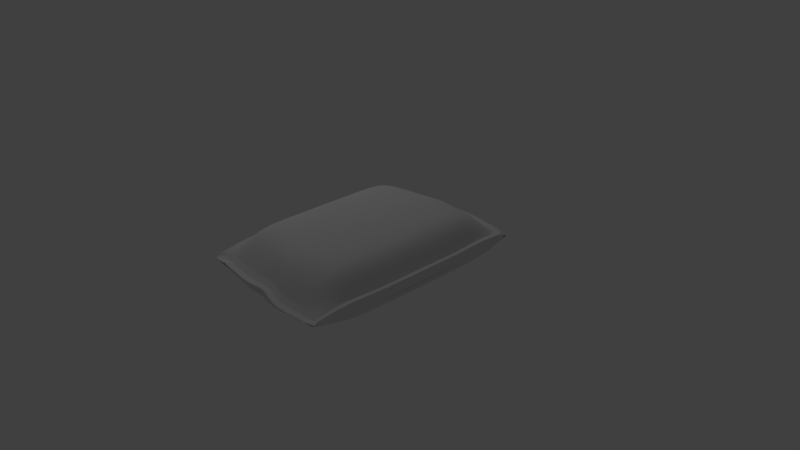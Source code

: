 # Source: Pillowedit.blend  (saved by Blender 2.79.0; exported with 4.5.12 LTS)
import bpy
from mathutils import Matrix  # noqa: F401  (used for matrix-valued properties, if any)

bpy.ops.wm.read_factory_settings(use_empty=True)
scene = bpy.context.scene
scene.name = 'Scene'

# ---- collections
col_collection_1 = bpy.data.collections.new('Collection 1'); scene.collection.children.link(col_collection_1)

# ---- materials (node trees are filled in below, after node groups)
mat_splatter = bpy.data.materials.new('splatter')
mat_splatter.alpha_threshold = 0.0
mat_splatter.use_transparent_shadow = False
mat_splatter.roughness = 0.5

# ---- material node trees

# ---- world
world_world = bpy.data.worlds.new('World'); scene.world = world_world
world_world.color = (0.05088, 0.05088, 0.05088)
world_world.use_sun_shadow = False
world_world.sun_shadow_jitter_overblur = 0.0
world_world.cycles.sampling_method = 'MANUAL'

# ---- cameras
cam_camera = bpy.data.cameras.new('Camera')
cam_camera.clip_end = 100.0
cam_camera.lens = 35.0
cam_camera.sensor_width = 32.0
cam_camera.sensor_height = 18.0
cam_camera.ortho_scale = 7.314
cam_camera.dof.focus_distance = 0.0
cam_camera.dof.aperture_fstop = 128.0

# ---- lights
light_lamp = bpy.data.lights.new('Lamp', 'POINT')
light_lamp.transmission_factor = 0.0
light_lamp.cutoff_distance = 30.0
light_lamp.energy = 100.0
light_lamp.shadow_buffer_clip_start = 1.001
light_lamp.shadow_soft_size = 0.1
light_lamp.shadow_maximum_resolution = 0.006
light_lamp.use_absolute_resolution = True

# ---- meshes
me_plane = bpy.data.meshes.new('Plane')
me_plane.from_pydata([(-1.005, -0.9641, 0.04081), (0.9516, -1.028, 0.03366), (-1.005, 0.9641, 0.04081), (0.9569, 1.028, 0.03264), (-1.006, 0.734, 0.103), (-1.007, 0.5229, 0.1143), (-1.007, 0.3486, 0.1171), (-1.007, 0.1743, 0.118), (-1.007, 1.598e-09, 0.1183), (-1.007, -0.1743, 0.118), (-1.007, -0.3486, 0.1171), (-1.007, -0.5229, 0.1142), (-1.006, -0.734, 0.103), (-0.7985, -0.9704, 0.06539), (-0.5724, -0.9908, 0.06863), (-0.3416, -1.014, 0.06948), (-0.1317, -1.02, 0.08521), (0.04131, -1.004, 0.09832), (0.1924, -1.044, 0.08084), (0.3698, -1.064, 0.0627), (0.565, -1.056, 0.05384), (0.7591, -1.034, 0.0531), (0.9747, -0.786, 0.09723), (1.004, -0.559, 0.1017), (1.016, -0.3663, 0.1011), (1.016, -0.1831, 0.1023), (1.016, -1.258e-09, 0.1027), (1.016, 0.1831, 0.1023), (1.016, 0.3663, 0.1011), (1.005, 0.5581, 0.1015), (0.9783, 0.7844, 0.09644), (0.7631, 1.034, 0.05235), (0.5669, 1.056, 0.05305), (0.3696, 1.064, 0.06204), (0.1903, 1.044, 0.08009), (0.0376, 1.004, 0.09758), (-0.1367, 1.02, 0.0843), (-0.3465, 1.013, 0.06925), (-0.5756, 0.9906, 0.06816), (-0.7996, 0.9703, 0.06527), (-0.8128, -0.7605, 0.3317), (-0.8214, -0.5557, 0.3529), (-0.8214, -0.3706, 0.3545), (-0.8213, -0.1854, 0.3548), (-0.8213, 1.315e-09, 0.3549), (-0.8213, 0.1854, 0.3548), (-0.8214, 0.3706, 0.3545), (-0.8214, 0.5557, 0.353), (-0.8131, 0.7604, 0.3317), (-0.5912, -0.7911, 0.3421), (-0.6103, -0.5891, 0.3876), (-0.6144, -0.392, 0.3888), (-0.614, -0.1962, 0.389), (-0.6139, 9.65e-10, 0.389), (-0.614, 0.1962, 0.389), (-0.6144, 0.392, 0.3888), (-0.6108, 0.589, 0.3877), (-0.5932, 0.7906, 0.3426), (-0.3595, -0.8197, 0.3432), (-0.3781, -0.6199, 0.3924), (-0.3925, -0.4088, 0.3971), (-0.3925, -0.2044, 0.3973), (-0.3921, 5.597e-10, 0.3974), (-0.3925, 0.2044, 0.3973), (-0.3926, 0.4088, 0.3971), (-0.3796, 0.619, 0.3927), (-0.363, 0.8187, 0.3442), (-0.1385, -0.8392, 0.3465), (-0.1571, -0.6353, 0.3935), (-0.1735, -0.4169, 0.4003), (-0.1759, -0.2071, 0.4011), (-0.1756, 2.458e-10, 0.4012), (-0.1759, 0.2071, 0.4011), (-0.1737, 0.4166, 0.4004), (-0.159, 0.6339, 0.3941), (-0.1423, 0.8377, 0.3475), (0.01254, -0.8689, 0.3458), (-0.007522, -0.6718, 0.3972), (-0.02397, -0.4403, 0.4052), (-0.02715, -0.2178, 0.4068), (-0.02713, 3.786e-10, 0.4068), (-0.02715, 0.2178, 0.4068), (-0.02426, 0.4398, 0.4053), (-0.009294, 0.6701, 0.398), (0.009403, 0.8674, 0.3473), (0.1594, -0.8844, 0.3459), (0.1534, -0.6815, 0.3983), (0.1442, -0.4471, 0.4062), (0.1427, -0.2213, 0.4078), (0.1428, 4.277e-10, 0.4078), (0.1427, 0.2213, 0.4078), (0.1441, 0.4467, 0.4064), (0.1524, 0.6799, 0.3992), (0.1575, 0.8832, 0.3473), (0.36, -0.8857, 0.3373), (0.3637, -0.6637, 0.395), (0.3632, -0.4351, 0.401), (0.3633, -0.2168, 0.4014), (0.3634, 1.641e-10, 0.4014), (0.3633, 0.2168, 0.4014), (0.3632, 0.4349, 0.4011), (0.3636, 0.6625, 0.3956), (0.3598, 0.8846, 0.3387), (0.5772, -0.8578, 0.3272), (0.5976, -0.6296, 0.3841), (0.6038, -0.4122, 0.3891), (0.6042, -0.2056, 0.3893), (0.6042, -3.454e-10, 0.3893), (0.6042, 0.2056, 0.3893), (0.6039, 0.4121, 0.3892), (0.5982, 0.6285, 0.3846), (0.5786, 0.8565, 0.3286), (0.7826, -0.8214, 0.3175), (0.8107, -0.5931, 0.3467), (0.8221, -0.3878, 0.3507), (0.8225, -0.1936, 0.3513), (0.8225, -8.444e-10, 0.3515), (0.8225, 0.1936, 0.3513), (0.8221, 0.3877, 0.3507), (0.8118, 0.592, 0.347), (0.7854, 0.8199, 0.3185), (-0.7985, -0.9704, 0.06539), (-0.5724, -0.9908, 0.06863), (-1.005, -0.9641, 0.04081), (0.9516, -1.028, 0.03366), (-0.7985, -0.9704, 0.06539), (-0.5724, -0.9908, 0.06863), (-0.3416, -1.014, 0.06948), (-0.1317, -1.02, 0.08521), (0.04131, -1.004, 0.09832), (0.1924, -1.044, 0.08084), (0.3698, -1.064, 0.0627), (0.565, -1.056, 0.05384), (0.7591, -1.034, 0.0531), (-0.7985, -0.9704, 0.06539), (-0.5724, -0.9908, 0.06863), (-0.9976, -1.015, -0.003162), (0.9586, -1.078, -0.01031), (-0.7915, -1.021, 0.02142), (-0.5654, -1.041, 0.02465), (-0.3346, -1.064, 0.02551), (-0.1247, -1.071, 0.04123), (0.04833, -1.055, 0.05435), (0.1994, -1.094, 0.03687), (0.3768, -1.114, 0.01873), (0.572, -1.107, 0.009869), (0.7661, -1.084, 0.00913), (-0.7915, -1.021, 0.02142), (-0.5654, -1.041, 0.02465), (-1.005, -0.9641, 0.04081), (0.9516, -1.028, 0.03366), (-1.005, 0.9641, 0.04081), (0.9569, 1.028, 0.03264), (-1.006, 0.734, 0.103), (-1.007, 0.5229, 0.1143), (-1.007, 0.3486, 0.1171), (-1.007, 0.1743, 0.118), (-1.007, 1.598e-09, 0.1183), (-1.007, -0.1743, 0.118), (-1.007, -0.3486, 0.1171), (-1.007, -0.5229, 0.1142), (-1.006, -0.734, 0.103), (0.9747, -0.786, 0.09723), (1.004, -0.559, 0.1017), (1.016, -0.3663, 0.1011), (1.016, -0.1831, 0.1023), (1.016, -1.258e-09, 0.1027), (1.016, 0.1831, 0.1023), (1.016, 0.3663, 0.1011), (1.005, 0.5581, 0.1015), (0.9783, 0.7844, 0.09644), (0.7631, 1.034, 0.05235), (0.5669, 1.056, 0.05305), (0.3696, 1.064, 0.06204), (0.1903, 1.044, 0.08009), (0.0376, 1.004, 0.09758), (-0.1367, 1.02, 0.0843), (-0.3465, 1.013, 0.06925), (-0.5756, 0.9906, 0.06816), (-0.7996, 0.9703, 0.06527), (-1.005, -0.9641, 0.04081), (0.9516, -1.028, 0.03366), (-0.9976, -1.015, -0.003162), (0.9586, -1.078, -0.01031), (-0.7915, -1.021, 0.02142), (-0.5654, -1.041, 0.02465), (-0.3346, -1.064, 0.02551), (-0.1247, -1.071, 0.04123), (0.04833, -1.055, 0.05435), (0.1994, -1.094, 0.03687), (0.3768, -1.114, 0.01873), (0.572, -1.107, 0.009869), (0.7661, -1.084, 0.00913), (-0.7915, -1.021, 0.02142), (-0.5654, -1.041, 0.02465), (-1.062, -1.012, 0.0393), (1.009, -1.08, 0.03173), (-1.062, 1.029, 0.0393), (1.015, 1.097, 0.03064), (-1.064, 0.7857, 0.1052), (-1.064, 0.5622, 0.1172), (-1.064, 0.3776, 0.1201), (-1.064, 0.193, 0.1211), (-1.064, 0.008463, 0.1214), (-1.064, -0.1761, 0.1211), (-1.064, -0.3607, 0.1201), (-1.064, -0.5452, 0.117), (-1.064, -0.7688, 0.1051), (1.034, -0.8238, 0.09905), (1.065, -0.5835, 0.1038), (1.078, -0.3794, 0.1032), (1.078, -0.1855, 0.1044), (1.078, 0.008463, 0.1048), (1.078, 0.2024, 0.1044), (1.078, 0.3964, 0.1032), (1.066, 0.5995, 0.1036), (1.038, 0.8391, 0.0982), (0.8099, 1.103, 0.05151), (0.6021, 1.127, 0.05226), (0.3932, 1.135, 0.06178), (0.2032, 1.114, 0.08089), (0.04155, 1.072, 0.09941), (-0.1431, 1.089, 0.08535), (-0.3652, 1.082, 0.06941), (-0.6078, 1.057, 0.06826), (-0.845, 1.036, 0.0652), (-1.062, -1.012, 0.0393), (1.009, -1.08, 0.03173), (-1.055, -1.066, -0.007268), (1.017, -1.133, -0.01484), (-0.8364, -1.073, 0.01876), (-0.597, -1.094, 0.02219), (-0.3526, -1.118, 0.02309), (-0.1303, -1.125, 0.03975), (0.05291, -1.108, 0.05363), (0.2129, -1.15, 0.03512), (0.4008, -1.171, 0.01591), (0.6075, -1.163, 0.006531), (0.813, -1.14, 0.005749), (-0.8364, -1.073, 0.01876), (-0.597, -1.094, 0.02219), (-1.062, -1.012, 0.0393), (1.009, -1.08, 0.03173), (-1.062, 1.029, 0.0393), (1.015, 1.097, 0.03064), (-1.064, 0.7857, 0.1052), (-1.064, 0.5622, 0.1172), (-1.064, 0.3776, 0.1201), (-1.064, 0.193, 0.1211), (-1.064, 0.008463, 0.1214), (-1.064, -0.1761, 0.1211), (-1.064, -0.3607, 0.1201), (-1.064, -0.5452, 0.117), (-1.064, -0.7688, 0.1051), (1.034, -0.8238, 0.09905), (1.065, -0.5835, 0.1038), (1.078, -0.3794, 0.1032), (1.078, -0.1855, 0.1044), (1.078, 0.008463, 0.1048), (1.078, 0.2024, 0.1044), (1.078, 0.3964, 0.1032), (1.066, 0.5995, 0.1036), (1.038, 0.8391, 0.0982), (0.8099, 1.103, 0.05151), (0.6021, 1.127, 0.05226), (0.3932, 1.135, 0.06178), (0.2032, 1.114, 0.08089), (0.04155, 1.072, 0.09941), (-0.1431, 1.089, 0.08535), (-0.3652, 1.082, 0.06941), (-0.6078, 1.057, 0.06826), (-0.845, 1.036, 0.0652), (-1.062, -1.012, 0.0393), (1.009, -1.08, 0.03173), (-1.055, -1.066, -0.007268), (1.017, -1.133, -0.01484), (-0.8364, -1.073, 0.01876), (-0.597, -1.094, 0.02219), (-0.3526, -1.118, 0.02309), (-0.1303, -1.125, 0.03975), (0.05291, -1.108, 0.05363), (0.2129, -1.15, 0.03512), (0.4008, -1.171, 0.01591), (0.6075, -1.163, 0.006531), (0.813, -1.14, 0.005749), (-0.8364, -1.073, 0.01876), (-0.597, -1.094, 0.02219), (-1.062, -1.012, 0.0393), (1.009, -1.08, 0.03173), (-1.062, 1.029, 0.0393), (1.015, 1.097, 0.03064), (-1.064, 0.7857, 0.1052), (-1.064, 0.5622, 0.1172), (-1.064, 0.3776, 0.1201), (-1.064, 0.193, 0.1211), (-1.064, 0.008463, 0.1214), (-1.064, -0.1761, 0.1211), (-1.064, -0.3607, 0.1201), (-1.064, -0.5452, 0.117), (-1.064, -0.7688, 0.1051), (1.034, -0.8238, 0.09905), (1.065, -0.5835, 0.1038), (1.078, -0.3794, 0.1032), (1.078, -0.1855, 0.1044), (1.078, 0.008463, 0.1048), (1.078, 0.2024, 0.1044), (1.078, 0.3964, 0.1032), (1.066, 0.5995, 0.1036), (1.038, 0.8391, 0.0982), (0.8099, 1.103, 0.05151), (0.6021, 1.127, 0.05226), (0.3932, 1.135, 0.06178), (0.2032, 1.114, 0.08089), (0.04155, 1.072, 0.09941), (-0.1431, 1.089, 0.08535), (-0.3652, 1.082, 0.06941), (-0.6078, 1.057, 0.06826), (-0.845, 1.036, 0.0652), (-1.062, -1.012, 0.0393), (1.009, -1.08, 0.03173), (-1.055, -1.066, -0.007268), (1.017, -1.133, -0.01484), (-0.8364, -1.073, 0.01876), (-0.597, -1.094, 0.02219), (-0.3526, -1.118, 0.02309), (-0.1303, -1.125, 0.03975), (0.05291, -1.108, 0.05363), (0.2129, -1.15, 0.03512), (0.4008, -1.171, 0.01591), (0.6075, -1.163, 0.006531), (0.813, -1.14, 0.005749), (-0.8364, -1.073, 0.01876), (-0.597, -1.094, 0.02219), (-1.062, -1.012, 0.0393), (1.009, -1.08, 0.03173), (-1.062, 1.029, 0.0393), (1.015, 1.097, 0.03064), (-1.064, 0.7857, 0.1052), (-1.064, 0.5622, 0.1172), (-1.064, 0.3776, 0.1201), (-1.064, 0.193, 0.1211), (-1.064, 0.008463, 0.1214), (-1.064, -0.1761, 0.1211), (-1.064, -0.3607, 0.1201), (-1.064, -0.5452, 0.117), (-1.064, -0.7688, 0.1051), (1.034, -0.8238, 0.09905), (1.065, -0.5835, 0.1038), (1.078, -0.3794, 0.1032), (1.078, -0.1855, 0.1044), (1.078, 0.008463, 0.1048), (1.078, 0.2024, 0.1044), (1.078, 0.3964, 0.1032), (1.066, 0.5995, 0.1036), (1.038, 0.8391, 0.0982), (0.8099, 1.103, 0.05151), (0.6021, 1.127, 0.05226), (0.3932, 1.135, 0.06178), (0.2032, 1.114, 0.08089), (0.04155, 1.072, 0.09941), (-0.1431, 1.089, 0.08535), (-0.3652, 1.082, 0.06941), (-0.6078, 1.057, 0.06826), (-0.845, 1.036, 0.0652), (-1.062, -1.012, 0.0393), (1.009, -1.08, 0.03173), (-1.055, -1.066, -0.007268), (1.017, -1.133, -0.01484), (-0.8364, -1.073, 0.01876), (-0.597, -1.094, 0.02219), (-0.3526, -1.118, 0.02309), (-0.1303, -1.125, 0.03975), (0.05291, -1.108, 0.05363), (0.2129, -1.15, 0.03512), (0.4008, -1.171, 0.01591), (0.6075, -1.163, 0.006531), (0.813, -1.14, 0.005749), (-0.8364, -1.073, 0.01876), (-0.597, -1.094, 0.02219), (1.115, -0.6325, -0.001334), (1.116, 0.5504, -0.001563), (0.02962, -1.115, 0.000745), (-1.137, -0.2176, 0.001169), (-0.844, -1.075, 0.001498), (0.049, -1.12, -0.001498), (1.015, -1.117, -0.0005274), (-1.087, 1.015, -0.002224), (1.127, 0.1542, 0.00118), (-0.3423, 1.1, -0.002992), (-1.056, -1.059, -0.001097), (-1.048, 1.041, -0.003876), (-1.127, 0.7494, 0.0003943), (-0.3634, -1.121, -0.001377), (0.8757, -1.138, -0.0005802), (1.032, 1.08, -0.005028), (-1.136, 0.3364, 0.001109), (-0.148, -1.131, -0.0003278), (0.8256, 1.116, 0.001916), (1.126, -0.427, 0.001258), (0.8103, -1.141, -0.000559), (0.2293, 1.135, -0.001368), (1.025, -1.095, -0.0001913), (1.015, -1.117, -0.0005274), (0.4131, 1.151, -0.001161), (-1.135, -0.5856, 0.0003288), (-0.6068, -1.097, -4.321e-05), (0.8757, -1.138, -0.0005802), (1.126, 0.3487, 0.0009629), (-1.136, 0.1517, 0.001779), (-0.5858, 1.076, -0.00153), (1.025, -1.095, -0.000191), (-0.007472, -1.119, -0.002066), (1.015, -1.117, -0.0005274), (-0.8239, 1.053, -0.001401), (0.1976, -1.155, 0.0004934), (-1.136, 0.5213, -0.0007889), (-1.137, -0.03338, 0.0005189), (0.3936, -1.173, -0.0004179), (1.127, -0.2336, 0.001328), (-1.086, -1.026, -5.841e-05), (0.8757, -1.138, -0.0005802), (0.07213, 1.097, 0.002765), (1.127, -0.03986, 0.001295), (-0.1157, 1.111, -0.0009895), (-1.127, -0.8051, 0.0001402), (1.015, -1.117, -0.0005274), (-0.6068, -1.097, -4.312e-05), (1.084, 0.7936, 0.0007557), (-1.137, -0.4024, -0.0005227), (1.024, 1.104, 0.000884), (1.081, -0.87, 7.837e-05), (-1.086, -1.026, -5.841e-05), (0.6042, -1.164, -0.000929), (0.6191, 1.141, -0.001485), (0.8757, -1.138, -0.0005802)], [], [(120, 30, 3, 31), (4, 48, 39, 2), (48, 57, 38, 39), (57, 66, 37, 38), (66, 75, 36, 37), (75, 84, 35, 36), (84, 93, 34, 35), (93, 102, 33, 34), (102, 111, 32, 33), (111, 120, 31, 32), (0, 13, 40, 12), (12, 40, 41, 11), (11, 41, 42, 10), (10, 42, 43, 9), (9, 43, 44, 8), (8, 44, 45, 7), (7, 45, 46, 6), (6, 46, 47, 5), (5, 47, 48, 4), (13, 14, 49, 40), (40, 49, 50, 41), (41, 50, 51, 42), (42, 51, 52, 43), (43, 52, 53, 44), (44, 53, 54, 45), (45, 54, 55, 46), (46, 55, 56, 47), (47, 56, 57, 48), (14, 15, 58, 49), (49, 58, 59, 50), (50, 59, 60, 51), (51, 60, 61, 52), (52, 61, 62, 53), (53, 62, 63, 54), (54, 63, 64, 55), (55, 64, 65, 56), (56, 65, 66, 57), (15, 16, 67, 58), (58, 67, 68, 59), (59, 68, 69, 60), (60, 69, 70, 61), (61, 70, 71, 62), (62, 71, 72, 63), (63, 72, 73, 64), (64, 73, 74, 65), (65, 74, 75, 66), (16, 17, 76, 67), (67, 76, 77, 68), (68, 77, 78, 69), (69, 78, 79, 70), (70, 79, 80, 71), (71, 80, 81, 72), (72, 81, 82, 73), (73, 82, 83, 74), (74, 83, 84, 75), (17, 18, 85, 76), (76, 85, 86, 77), (77, 86, 87, 78), (78, 87, 88, 79), (79, 88, 89, 80), (80, 89, 90, 81), (81, 90, 91, 82), (82, 91, 92, 83), (83, 92, 93, 84), (18, 19, 94, 85), (85, 94, 95, 86), (86, 95, 96, 87), (87, 96, 97, 88), (88, 97, 98, 89), (89, 98, 99, 90), (90, 99, 100, 91), (91, 100, 101, 92), (92, 101, 102, 93), (19, 20, 103, 94), (94, 103, 104, 95), (95, 104, 105, 96), (96, 105, 106, 97), (97, 106, 107, 98), (98, 107, 108, 99), (99, 108, 109, 100), (100, 109, 110, 101), (101, 110, 111, 102), (20, 21, 112, 103), (103, 112, 113, 104), (104, 113, 114, 105), (105, 114, 115, 106), (106, 115, 116, 107), (107, 116, 117, 108), (108, 117, 118, 109), (109, 118, 119, 110), (110, 119, 120, 111), (21, 1, 22, 112), (112, 22, 23, 113), (113, 23, 24, 114), (114, 24, 25, 115), (115, 25, 26, 116), (116, 26, 27, 117), (117, 27, 28, 118), (118, 28, 29, 119), (119, 29, 30, 120), (14, 13, 121, 122), (21, 20, 132, 133), (18, 17, 129, 130), (1, 21, 133, 124), (15, 14, 126, 127), (19, 18, 130, 131), (122, 121, 134, 135), (16, 15, 127, 128), (13, 0, 123, 125), (20, 19, 131, 132), (17, 16, 128, 129), (130, 129, 142, 143), (127, 126, 139, 140), (135, 134, 147, 148), (131, 130, 143, 144), (128, 127, 140, 141), (124, 133, 146, 137), (132, 131, 144, 145), (129, 128, 141, 142), (125, 123, 136, 138), (133, 132, 145, 146), (31, 3, 152, 171), (137, 146, 192, 183), (5, 4, 153, 154), (32, 31, 171, 172), (138, 136, 182, 184), (6, 5, 154, 155), (33, 32, 172, 173), (140, 139, 185, 186), (7, 6, 155, 156), (34, 33, 173, 174), (141, 140, 186, 187), (8, 7, 156, 157), (35, 34, 174, 175), (22, 1, 150, 162), (142, 141, 187, 188), (9, 8, 157, 158), (36, 35, 175, 176), (124, 137, 183, 181), (23, 22, 162, 163), (143, 142, 188, 189), (10, 9, 158, 159), (37, 36, 176, 177), (24, 23, 163, 164), (144, 143, 189, 190), (11, 10, 159, 160), (38, 37, 177, 178), (25, 24, 164, 165), (145, 144, 190, 191), (12, 11, 160, 161), (39, 38, 178, 179), (26, 25, 165, 166), (146, 145, 191, 192), (136, 123, 180, 182), (0, 12, 161, 149), (27, 26, 166, 167), (148, 147, 193, 194), (28, 27, 167, 168), (3, 30, 170, 152), (29, 28, 168, 169), (2, 39, 179, 151), (30, 29, 169, 170), (4, 2, 151, 153), (183, 192, 238, 393, 229), (167, 166, 212, 213), (154, 153, 199, 200), (184, 182, 228, 230), (168, 167, 213, 214), (155, 154, 200, 201), (186, 185, 231, 232), (169, 168, 214, 215), (156, 155, 201, 202), (187, 186, 232, 233), (170, 169, 215, 216), (157, 156, 202, 203), (188, 187, 233, 234), (171, 152, 198, 217), (158, 157, 203, 204), (189, 188, 234, 235), (172, 171, 217, 218), (159, 158, 204, 205), (190, 189, 235, 236), (173, 172, 218, 219), (160, 159, 205, 206), (191, 190, 236, 237), (174, 173, 219, 220), (161, 160, 206, 207), (192, 191, 237, 238), (175, 174, 220, 221), (162, 150, 196, 208), (194, 193, 239, 240), (176, 175, 221, 222), (163, 162, 208, 209), (181, 183, 229, 402, 227), (149, 161, 207, 195), (177, 176, 222, 223), (164, 163, 209, 210), (182, 180, 226, 228), (152, 170, 216, 198), (178, 177, 223, 224), (165, 164, 210, 211), (151, 179, 225, 197), (179, 178, 224, 225), (166, 165, 211, 212), (153, 151, 197, 199), (205, 204, 250, 251), (236, 235, 281, 282), (219, 218, 264, 265), (206, 205, 251, 252), (237, 236, 282, 283), (220, 219, 265, 266), (207, 206, 252, 253), (238, 237, 283, 284), (221, 220, 266, 267), (208, 196, 242, 254), (240, 239, 285, 286), (222, 221, 267, 268), (209, 208, 254, 255), (227, 402, 229, 275, 385, 273), (195, 207, 253, 241), (223, 222, 268, 269), (210, 209, 255, 256), (228, 226, 272, 274), (198, 216, 262, 244), (224, 223, 269, 270), (211, 210, 256, 257), (197, 225, 271, 243), (225, 224, 270, 271), (212, 211, 257, 258), (199, 197, 243, 245), (229, 393, 238, 284, 434, 275), (213, 212, 258, 259), (200, 199, 245, 246), (230, 228, 274, 276), (214, 213, 259, 260), (201, 200, 246, 247), (232, 231, 277, 278), (215, 214, 260, 261), (202, 201, 247, 248), (233, 232, 278, 279), (216, 215, 261, 262), (203, 202, 248, 249), (234, 233, 279, 280), (217, 198, 244, 263), (204, 203, 249, 250), (235, 234, 280, 281), (218, 217, 263, 264), (257, 256, 302, 303), (243, 271, 317, 289), (271, 270, 316, 317), (258, 257, 303, 304), (245, 243, 289, 291), (275, 434, 284, 330, 420, 321), (259, 258, 304, 305), (246, 245, 291, 292), (276, 274, 320, 322), (260, 259, 305, 306), (247, 246, 292, 293), (278, 277, 323, 324), (261, 260, 306, 307), (248, 247, 293, 294), (279, 278, 324, 325), (262, 261, 307, 308), (249, 248, 294, 295), (280, 279, 325, 326), (263, 244, 290, 309), (250, 249, 295, 296), (281, 280, 326, 327), (264, 263, 309, 310), (251, 250, 296, 297), (282, 281, 327, 328), (265, 264, 310, 311), (252, 251, 297, 298), (283, 282, 328, 329), (266, 265, 311, 312), (253, 252, 298, 299), (284, 283, 329, 330), (267, 266, 312, 313), (254, 242, 288, 300), (286, 285, 331, 332), (268, 267, 313, 314), (255, 254, 300, 301), (273, 385, 275, 321, 425, 319), (241, 253, 299, 287), (269, 268, 314, 315), (256, 255, 301, 302), (274, 272, 318, 320), (244, 262, 308, 290), (270, 269, 315, 316), (326, 325, 371, 372), (309, 290, 336, 355), (296, 295, 341, 342), (327, 326, 372, 373), (310, 309, 355, 356), (297, 296, 342, 343), (328, 327, 373, 374), (311, 310, 356, 357), (298, 297, 343, 344), (329, 328, 374, 375), (312, 311, 357, 358), (299, 298, 344, 345), (330, 329, 375, 376), (313, 312, 358, 359), (300, 288, 334, 346), (332, 331, 377, 378), (314, 313, 359, 360), (301, 300, 346, 347), (319, 425, 321, 367, 412, 365), (287, 299, 345, 333), (315, 314, 360, 361), (302, 301, 347, 348), (320, 318, 364, 389, 366), (290, 308, 354, 336), (316, 315, 361, 362), (303, 302, 348, 349), (289, 317, 363, 335), (317, 316, 362, 363), (304, 303, 349, 350), (291, 289, 335, 337), (321, 420, 330, 376, 406, 367), (305, 304, 350, 351), (292, 291, 337, 338), (322, 320, 366, 368), (306, 305, 351, 352), (293, 292, 338, 339), (324, 323, 369, 370), (307, 306, 352, 353), (294, 293, 339, 340), (325, 324, 370, 371), (308, 307, 353, 354), (295, 294, 340, 341), (338, 337, 391, 415), (345, 344, 404, 424), (342, 341, 416, 382), (339, 338, 415, 395), (343, 342, 382, 428), (340, 339, 395, 408), (337, 335, 386, 391), (344, 343, 428, 404), (333, 345, 424, 419), (341, 340, 408, 416), (336, 354, 427, 394), (352, 351, 387, 407), (349, 348, 398, 418), (346, 334, 410, 430), (353, 352, 407, 380), (350, 349, 418, 422), (365, 412, 401), (347, 346, 430, 379), (354, 353, 380, 427), (351, 350, 422, 387), (348, 347, 379, 398), (355, 336, 429, 397), (362, 361, 388, 409), (359, 358, 400, 421), (356, 355, 397, 433), (363, 362, 409, 413), (335, 363, 413, 390), (360, 359, 421, 423), (357, 356, 433, 403), (361, 360, 423, 388), (358, 357, 403, 400), (376, 375, 432, 399), (373, 372, 381, 384, 414), (370, 369, 426, 392), (378, 377, 383, 405), (374, 373, 414, 417), (371, 370, 392, 396), (375, 374, 417, 432), (372, 371, 396, 411, 381), (431, 389, 364), (399, 406, 376)])
me_plane.polygons.foreach_set('use_smooth', [True] * 372)
_uv = me_plane.uv_layers.new(name='UVMap')
_uv.uv.foreach_set('vector', [0.8098, 0.3771, 0.8286, 0.2995, 0.9459, 0.3035, 0.9491, 0.3615, 0.7992, 0.8658, 0.7812, 0.7873, 0.9177, 0.8078, 0.9115, 0.87, 0.7812, 0.7873, 0.799, 0.7344, 0.942, 0.7448, 0.9177, 0.8078, 0.799, 0.7344, 0.8148, 0.6747, 0.9603, 0.6794, 0.942, 0.7448, 0.8148, 0.6747, 0.8245, 0.6156, 0.9635, 0.6192, 0.9603, 0.6794, 0.8245, 0.6156, 0.8356, 0.5747, 0.9583, 0.5689, 0.9635, 0.6192, 0.8356, 0.5747, 0.8404, 0.5356, 0.973, 0.5243, 0.9583, 0.5689, 0.8404, 0.5356, 0.8402, 0.4832, 0.9787, 0.4726, 0.973, 0.5243, 0.8402, 0.4832, 0.8277, 0.4271, 0.9703, 0.4165, 0.9787, 0.4726, 0.8277, 0.4271, 0.8098, 0.3771, 0.9491, 0.3615, 0.9703, 0.4165, 0.03472, 0.8652, 0.0301, 0.8026, 0.1672, 0.7838, 0.147, 0.8621, 0.147, 0.8621, 0.1672, 0.7838, 0.2445, 0.789, 0.2412, 0.8704, 0.2412, 0.8704, 0.2445, 0.789, 0.319, 0.792, 0.3184, 0.8746, 0.3184, 0.8746, 0.319, 0.792, 0.396, 0.794, 0.3957, 0.877, 0.3957, 0.877, 0.396, 0.794, 0.4741, 0.795, 0.4729, 0.8778, 0.4729, 0.8778, 0.4741, 0.795, 0.5521, 0.7949, 0.5501, 0.8778, 0.5501, 0.8778, 0.5521, 0.7949, 0.6292, 0.7938, 0.6275, 0.8763, 0.6275, 0.8763, 0.6292, 0.7938, 0.7037, 0.7916, 0.7048, 0.8729, 0.7048, 0.8729, 0.7037, 0.7916, 0.7812, 0.7873, 0.7992, 0.8658, 0.0301, 0.8026, 0.007453, 0.7386, 0.1506, 0.7303, 0.1672, 0.7838, 0.1672, 0.7838, 0.1506, 0.7303, 0.234, 0.7342, 0.2445, 0.789, 0.2445, 0.789, 0.234, 0.7342, 0.3134, 0.7367, 0.319, 0.792, 0.319, 0.792, 0.3134, 0.7367, 0.3937, 0.7378, 0.396, 0.794, 0.396, 0.794, 0.3937, 0.7378, 0.4748, 0.7386, 0.4741, 0.795, 0.4741, 0.795, 0.4748, 0.7386, 0.556, 0.7388, 0.5521, 0.7949, 0.5521, 0.7949, 0.556, 0.7388, 0.6363, 0.7385, 0.6292, 0.7938, 0.6292, 0.7938, 0.6363, 0.7385, 0.7157, 0.737, 0.7037, 0.7916, 0.7037, 0.7916, 0.7157, 0.737, 0.799, 0.7344, 0.7812, 0.7873, 0.007453, 0.7386, -0.009075, 0.6725, 0.1361, 0.67, 0.1506, 0.7303, 0.1506, 0.7303, 0.1361, 0.67, 0.2214, 0.6742, 0.234, 0.7342, 0.234, 0.7342, 0.2214, 0.6742, 0.3079, 0.6785, 0.3134, 0.7367, 0.3134, 0.7367, 0.3079, 0.6785, 0.3916, 0.6793, 0.3937, 0.7378, 0.3937, 0.7378, 0.3916, 0.6793, 0.4756, 0.6798, 0.4748, 0.7386, 0.4748, 0.7386, 0.4756, 0.6798, 0.5596, 0.6802, 0.556, 0.7388, 0.556, 0.7388, 0.5596, 0.6802, 0.6434, 0.6804, 0.6363, 0.7385, 0.6363, 0.7385, 0.6434, 0.6804, 0.7296, 0.6775, 0.7157, 0.737, 0.7157, 0.737, 0.7296, 0.6775, 0.8148, 0.6747, 0.799, 0.7344, -0.009075, 0.6725, -0.01024, 0.6122, 0.1279, 0.6106, 0.1361, 0.67, 0.1361, 0.67, 0.1279, 0.6106, 0.2155, 0.616, 0.2214, 0.6742, 0.2214, 0.6742, 0.2155, 0.616, 0.3055, 0.6211, 0.3079, 0.6785, 0.3079, 0.6785, 0.3055, 0.6211, 0.3915, 0.6224, 0.3916, 0.6793, 0.3916, 0.6793, 0.3915, 0.6224, 0.4764, 0.6228, 0.4756, 0.6798, 0.4756, 0.6798, 0.4764, 0.6228, 0.5614, 0.6233, 0.5596, 0.6802, 0.5596, 0.6802, 0.5614, 0.6233, 0.6473, 0.623, 0.6434, 0.6804, 0.6434, 0.6804, 0.6473, 0.623, 0.7369, 0.6195, 0.7296, 0.6775, 0.7296, 0.6775, 0.7369, 0.6195, 0.8245, 0.6156, 0.8148, 0.6747, -0.01024, 0.6122, -0.003602, 0.5624, 0.1179, 0.5697, 0.1279, 0.6106, 0.1279, 0.6106, 0.1179, 0.5697, 0.2018, 0.5764, 0.2155, 0.616, 0.2155, 0.616, 0.2018, 0.5764, 0.2967, 0.5818, 0.3055, 0.6211, 0.3055, 0.6211, 0.2967, 0.5818, 0.3878, 0.5833, 0.3915, 0.6224, 0.3915, 0.6224, 0.3878, 0.5833, 0.477, 0.5839, 0.4764, 0.6228, 0.4764, 0.6228, 0.477, 0.5839, 0.5661, 0.5843, 0.5614, 0.6233, 0.5614, 0.6233, 0.5661, 0.5843, 0.6571, 0.5839, 0.6473, 0.623, 0.6473, 0.623, 0.6571, 0.5839, 0.7516, 0.58, 0.7369, 0.6195, 0.7369, 0.6195, 0.7516, 0.58, 0.8356, 0.5747, 0.8245, 0.6156, -0.003602, 0.5624, -0.017, 0.518, 0.1143, 0.5309, 0.1179, 0.5697, 0.1179, 0.5697, 0.1143, 0.5309, 0.1995, 0.5343, 0.2018, 0.5764, 0.2018, 0.5764, 0.1995, 0.5343, 0.2949, 0.5378, 0.2967, 0.5818, 0.2967, 0.5818, 0.2949, 0.5378, 0.3871, 0.5388, 0.3878, 0.5833, 0.3878, 0.5833, 0.3871, 0.5388, 0.4776, 0.5394, 0.477, 0.5839, 0.477, 0.5839, 0.4776, 0.5394, 0.5681, 0.5399, 0.5661, 0.5843, 0.5661, 0.5843, 0.5681, 0.5399, 0.6601, 0.5399, 0.6571, 0.5839, 0.6571, 0.5839, 0.6601, 0.5399, 0.7551, 0.5377, 0.7516, 0.58, 0.7516, 0.58, 0.7551, 0.5377, 0.8404, 0.5356, 0.8356, 0.5747, -0.017, 0.518, -0.02118, 0.4667, 0.116, 0.4789, 0.1143, 0.5309, 0.1143, 0.5309, 0.116, 0.4789, 0.2086, 0.48, 0.1995, 0.5343, 0.1995, 0.5343, 0.2086, 0.48, 0.3009, 0.4808, 0.2949, 0.5378, 0.2949, 0.5378, 0.3009, 0.4808, 0.3898, 0.4811, 0.3871, 0.5388, 0.3871, 0.5388, 0.3898, 0.4811, 0.4784, 0.4815, 0.4776, 0.5394, 0.4776, 0.5394, 0.4784, 0.4815, 0.567, 0.4821, 0.5681, 0.5399, 0.5681, 0.5399, 0.567, 0.4821, 0.6558, 0.4829, 0.6601, 0.5399, 0.6601, 0.5399, 0.6558, 0.4829, 0.7477, 0.4831, 0.7551, 0.5377, 0.7551, 0.5377, 0.7477, 0.4831, 0.8402, 0.4832, 0.8404, 0.5356, -0.02118, 0.4667, -0.01134, 0.4114, 0.13, 0.4234, 0.116, 0.4789, 0.116, 0.4789, 0.13, 0.4234, 0.2235, 0.4205, 0.2086, 0.48, 0.2086, 0.48, 0.2235, 0.4205, 0.3105, 0.4184, 0.3009, 0.4808, 0.3009, 0.4808, 0.3105, 0.4184, 0.3947, 0.4179, 0.3898, 0.4811, 0.3898, 0.4811, 0.3947, 0.4179, 0.4793, 0.418, 0.4784, 0.4815, 0.4784, 0.4815, 0.4793, 0.418, 0.5639, 0.4188, 0.567, 0.4821, 0.567, 0.4821, 0.5639, 0.4188, 0.6481, 0.4203, 0.6558, 0.4829, 0.6558, 0.4829, 0.6481, 0.4203, 0.7345, 0.4233, 0.7477, 0.4831, 0.7477, 0.4831, 0.7345, 0.4233, 0.8277, 0.4271, 0.8402, 0.4832, -0.01134, 0.4114, 0.01108, 0.3572, 0.1493, 0.3739, 0.13, 0.4234, 0.13, 0.4234, 0.1493, 0.3739, 0.2363, 0.3654, 0.2235, 0.4205, 0.2235, 0.4205, 0.2363, 0.3654, 0.3186, 0.3604, 0.3105, 0.4184, 0.3105, 0.4184, 0.3186, 0.3604, 0.399, 0.359, 0.3947, 0.4179, 0.3947, 0.4179, 0.399, 0.359, 0.4801, 0.3589, 0.4793, 0.418, 0.4793, 0.418, 0.4801, 0.3589, 0.5613, 0.3599, 0.5639, 0.4188, 0.5639, 0.4188, 0.5613, 0.3599, 0.6416, 0.3623, 0.6481, 0.4203, 0.6481, 0.4203, 0.6416, 0.3623, 0.7233, 0.3679, 0.7345, 0.4233, 0.7345, 0.4233, 0.7233, 0.3679, 0.8098, 0.3771, 0.8277, 0.4271, 0.01108, 0.3572, 0.01592, 0.2996, 0.1326, 0.2964, 0.1493, 0.3739, 0.1493, 0.3739, 0.1326, 0.2964, 0.2334, 0.281, 0.2363, 0.3654, 0.2363, 0.3654, 0.2334, 0.281, 0.3191, 0.2739, 0.3186, 0.3604, 0.3186, 0.3604, 0.3191, 0.2739, 0.4003, 0.2722, 0.399, 0.359, 0.399, 0.359, 0.4003, 0.2722, 0.4813, 0.2722, 0.4801, 0.3589, 0.4801, 0.3589, 0.4813, 0.2722, 0.5623, 0.2731, 0.5613, 0.3599, 0.5613, 0.3599, 0.5623, 0.2731, 0.6435, 0.2758, 0.6416, 0.3623, 0.6416, 0.3623, 0.6435, 0.2758, 0.7286, 0.2835, 0.7233, 0.3679, 0.7233, 0.3679, 0.7286, 0.2835, 0.8286, 0.2995, 0.8098, 0.3771, 0.0248, 0.2767, 0.0248, 0.2767, 0.0248, 0.2767, 0.0248, 0.2767, 0.0248, 0.2767, 0.0248, 0.2767, 0.0248, 0.2767, 0.0248, 0.2767, 0.0248, 0.2767, 0.0248, 0.2767, 0.0248, 0.2767, 0.0248, 0.2767, 0.0248, 0.2767, 0.0248, 0.2767, 0.0248, 0.2767, 0.0248, 0.2767, 0.0248, 0.2767, 0.0248, 0.2767, 0.0248, 0.2767, 0.0248, 0.2767, 0.0248, 0.2767, 0.0248, 0.2767, 0.0248, 0.2767, 0.0248, 0.2767, 0.0248, 0.2767, 0.0248, 0.2767, 0.0248, 0.2767, 0.0248, 0.2767, 0.0248, 0.2767, 0.0248, 0.2767, 0.0248, 0.2767, 0.0248, 0.2767, 0.0248, 0.2767, 0.0248, 0.2767, 0.0248, 0.2767, 0.0248, 0.2767, 0.0248, 0.2767, 0.0248, 0.2767, 0.0248, 0.2767, 0.0248, 0.2767, 0.0248, 0.2767, 0.0248, 0.2767, 0.0248, 0.2767, 0.0248, 0.2767, 0.4819, 0.9664, 0.4768, 0.9269, 0.488, 0.9299, 0.4931, 0.9694, 0.485, 0.8295, 0.4848, 0.77, 0.496, 0.773, 0.4962, 0.8324, 0.03598, 0.8414, 0.03598, 0.8996, 0.0248, 0.8968, 0.0248, 0.8386, 0.485, 1.012, 0.4819, 0.9664, 0.4931, 0.9694, 0.4962, 1.015, 0.4816, 0.8832, 0.485, 0.8295, 0.4962, 0.8324, 0.4928, 0.8861, 0.4811, 1.159, 0.4804, 1.111, 0.4916, 1.114, 0.4923, 1.162, 0.484, 1.062, 0.485, 1.012, 0.4962, 1.015, 0.4952, 1.065, 0.4768, 0.9269, 0.4816, 0.8832, 0.4928, 0.8861, 0.488, 0.9299, 0.03598, 0.8918, 0.03598, 0.8386, 0.04731, 0.8394, 0.04731, 0.8926, 0.4804, 1.111, 0.484, 1.062, 0.4952, 1.065, 0.4916, 1.114, 0.0248, 0.2767, 0.0248, 0.2767, 0.0248, 0.2767, 0.0248, 0.2767, 0.0248, 0.2767, 0.0248, 0.2767, 0.0248, 0.2767, 0.0248, 0.2767, 0.0248, 0.2767, 0.0248, 0.2767, 0.0248, 0.2767, 0.0248, 0.2767, 0.0248, 0.2767, 0.0248, 0.2767, 0.0248, 0.2767, 0.0248, 0.2767, 0.0248, 0.2767, 0.0248, 0.2767, 0.0248, 0.2767, 0.0248, 0.2767, 0.0248, 0.2767, 0.0248, 0.2767, 0.0248, 0.2767, 0.0248, 0.2767, 0.0248, 0.2767, 0.0248, 0.2767, 0.0248, 0.2767, 0.0248, 0.2767, 0.0248, 0.2767, 0.0248, 0.2767, 0.0248, 0.2767, 0.0248, 0.2767, 0.0248, 0.2767, 0.0248, 0.2767, 0.0248, 0.2767, 0.0248, 0.2767, 0.0248, 0.2767, 0.0248, 0.2767, 0.0248, 0.2767, 0.0248, 0.2767, 0.0248, 0.2767, 0.0248, 0.2767, 0.0248, 0.2767, 0.0248, 0.2767, 0.0248, 0.2767, 0.0248, 0.2767, 0.0248, 0.2767, 0.0248, 0.2767, 0.0248, 0.2767, 0.0248, 0.2767, 0.0248, 0.2767, 0.0248, 0.2767, 0.0248, 0.2767, 0.0248, 0.2767, 0.0248, 0.2767, 0.0248, 0.2767, 0.0248, 0.2767, 0.0248, 0.2767, 0.0248, 0.2767, 0.0248, 0.2767, 0.0248, 0.2767, 0.0248, 0.2767, 0.0248, 0.2767, 0.0248, 0.2767, 0.0248, 0.2767, 0.0248, 0.2767, 0.0248, 0.2767, 0.0248, 0.2767, 0.0248, 0.2767, 0.0248, 0.2767, 0.0248, 0.2767, 0.0248, 0.2767, 0.0248, 0.2767, 0.0248, 0.2767, 0.0248, 0.2767, 0.0248, 0.2767, 0.0248, 0.2767, 0.0248, 0.2767, 0.0248, 0.2767, 0.0248, 0.2767, 0.0248, 0.2767, 0.0248, 0.2767, 0.0248, 0.2767, 0.0248, 0.2767, 0.0248, 0.2767, 0.0248, 0.2767, 0.0248, 0.2767, 0.0248, 0.2767, 0.0248, 0.2767, 0.0248, 0.2767, 0.0248, 0.2767, 0.0248, 0.2767, 0.0248, 0.2767, 0.0248, 0.2767, 0.0248, 0.2767, 0.0248, 0.2767, 0.0248, 0.2767, 0.0248, 0.2767, 0.0248, 0.2767, 0.0248, 0.2767, 0.0248, 0.2767, 0.0248, 0.2767, 0.0248, 0.2767, 0.0248, 0.2767, 0.0248, 0.2767, 0.0248, 0.2767, 0.0248, 0.2767, 0.0248, 0.2767, 0.0248, 0.2767, 0.0248, 0.2767, 0.0248, 0.2767, 0.0248, 0.2767, 0.0248, 0.2767, 0.0248, 0.2767, 0.0248, 0.2767, 0.0248, 0.2767, 0.0248, 0.2767, 0.0248, 0.2767, 0.0248, 0.2767, 0.0248, 0.2767, 0.0248, 0.2767, 0.0248, 0.2767, 0.0248, 0.2767, 0.0248, 0.2767, 0.0248, 0.2767, 0.0248, 0.2767, 0.0248, 0.2767, 0.0248, 0.2767, 0.0248, 0.2767, 0.0248, 0.2767, 0.0248, 0.2767, 0.0248, 0.2767, 0.0248, 0.2767, 0.0248, 0.2767, 0.0248, 0.2767, 0.0248, 0.2767, 0.0248, 0.2767, 0.0248, 0.2767, 0.0248, 0.2767, 0.0248, 0.2767, 0.0248, 0.2767, 0.0248, 0.2767, 0.0248, 0.2767, 0.0248, 0.2767, 0.0248, 0.2767, 0.0248, 0.2767, 0.0248, 0.2767, 0.0248, 0.2767, 0.0248, 0.2767, 0.0248, 0.2767, 0.0248, 0.2767, 0.0248, 0.2767, 0.0248, 0.2767, 0.0248, 0.2767, 0.0248, 0.2767, 0.0248, 0.2767, 0.0248, 0.2767, 0.0248, 0.2767, 0.0248, 0.2767, 0.0248, 0.2767, 0.0248, 0.2767, 0.0248, 0.2767, 0.0248, 0.2767, 0.0248, 0.2767, 0.0248, 0.2767, 0.0248, 0.2767, 0.0248, 0.2767, 0.0248, 0.2767, 0.5131, 0.7871, 0.5101, 0.8345, 0.5023, 0.8202, 0.5033, 0.8048, 0.5055, 0.77, 0.1751, 0.3157, 0.1477, 0.3095, 0.1482, 0.2951, 0.1772, 0.3017, 0.3112, 0.6417, 0.3438, 0.6479, 0.3518, 0.6637, 0.3174, 0.6572, 0.07585, 0.8968, 0.07585, 0.8485, 0.08376, 0.8386, 0.08376, 0.8897, 0.2026, 0.3219, 0.1751, 0.3157, 0.1772, 0.3017, 0.2063, 0.3083, 0.2849, 0.636, 0.3112, 0.6417, 0.3174, 0.6572, 0.2896, 0.6511, 0.51, 1.101, 0.5131, 1.158, 0.5055, 1.163, 0.5022, 1.103, 0.2313, 0.3312, 0.2026, 0.3219, 0.2063, 0.3083, 0.2367, 0.3181, 0.2588, 0.6301, 0.2849, 0.636, 0.2896, 0.6511, 0.2619, 0.6448, 0.5079, 1.052, 0.51, 1.101, 0.5022, 1.103, 0.4999, 1.05, 0.2658, 0.3449, 0.2313, 0.3312, 0.2367, 0.3181, 0.2733, 0.3327, 0.1654, 0.7965, 0.1915, 0.8024, 0.1946, 0.8172, 0.167, 0.8109, 0.5092, 1.012, 0.5079, 1.052, 0.4999, 1.05, 0.5014, 1.008, 0.3764, 0.2291, 0.3754, 0.1808, 0.3853, 0.169, 0.3864, 0.2202, 0.1394, 0.7905, 0.1654, 0.7965, 0.167, 0.8109, 0.1394, 0.8045, 0.5053, 0.9724, 0.5092, 1.012, 0.5014, 1.008, 0.4972, 0.9663, 0.3815, 0.2771, 0.3764, 0.2291, 0.3864, 0.2202, 0.3918, 0.271, 0.1135, 0.7845, 0.1394, 0.7905, 0.1394, 0.8045, 0.1119, 0.7981, 0.5043, 0.9274, 0.5053, 0.9724, 0.4972, 0.9663, 0.4962, 0.9186, 0.3837, 0.3254, 0.3815, 0.2771, 0.3918, 0.271, 0.3941, 0.3222, 0.0877, 0.7782, 0.1135, 0.7845, 0.1119, 0.7981, 0.08465, 0.7915, 0.5065, 0.8801, 0.5043, 0.9274, 0.4962, 0.9186, 0.4985, 0.8686, 0.3808, 0.3693, 0.3837, 0.3254, 0.3941, 0.3222, 0.391, 0.3687, 0.05717, 0.77, 0.0877, 0.7782, 0.08465, 0.7915, 0.05232, 0.7828, 0.5101, 0.8345, 0.5065, 0.8801, 0.4985, 0.8686, 0.5023, 0.8202, 0.3747, 0.4061, 0.3808, 0.3693, 0.391, 0.3687, 0.3846, 0.4076, 0.04731, 0.8934, 0.04731, 0.8456, 0.05823, 0.8386, 0.05823, 0.8891, 0.07585, 0.8386, 0.07585, 0.8939, 0.068, 0.9011, 0.068, 0.8425, 0.38, 0.4474, 0.3747, 0.4061, 0.3846, 0.4076, 0.3902, 0.4513, 0.06441, 0.2932, 0.03118, 0.292, 0.0248, 0.2767, 0.05999, 0.2779, 0.0843, 0.8386, 0.09342, 0.8485, 0.09342, 0.8666, 0.09045, 0.8633, 0.08376, 0.8561, 0.05823, 0.8845, 0.05823, 0.8386, 0.068, 0.8418, 0.068, 0.8904, 0.3823, 0.4963, 0.38, 0.4474, 0.3902, 0.4513, 0.3926, 0.5031, 0.09313, 0.2968, 0.06441, 0.2932, 0.05999, 0.2779, 0.09041, 0.2817, 0.09342, 0.8552, 0.09342, 0.8386, 0.1034, 0.8438, 0.1034, 0.8615, 0.308, 0.3531, 0.2658, 0.3449, 0.2733, 0.3327, 0.318, 0.3413, 0.3812, 0.5504, 0.3823, 0.4963, 0.3926, 0.5031, 0.3914, 0.5605, 0.1204, 0.3032, 0.09313, 0.2968, 0.09041, 0.2817, 0.1193, 0.2885, 0.3837, 0.6503, 0.3805, 0.6033, 0.3907, 0.6164, 0.3941, 0.6662, 0.3805, 0.6033, 0.3812, 0.5504, 0.3914, 0.5605, 0.3907, 0.6164, 0.1477, 0.3095, 0.1204, 0.3032, 0.1193, 0.2885, 0.1482, 0.2951, 0.3438, 0.6479, 0.3837, 0.6503, 0.3941, 0.6662, 0.3518, 0.6637, 0.0248, 0.2767, 0.0248, 0.2767, 0.0248, 0.2767, 0.0248, 0.2767, 0.0248, 0.2767, 0.0248, 0.2767, 0.0248, 0.2767, 0.0248, 0.2767, 0.0248, 0.2767, 0.0248, 0.2767, 0.0248, 0.2767, 0.0248, 0.2767, 0.0248, 0.2767, 0.0248, 0.2767, 0.0248, 0.2767, 0.0248, 0.2767, 0.0248, 0.2767, 0.0248, 0.2767, 0.0248, 0.2767, 0.0248, 0.2767, 0.0248, 0.2767, 0.0248, 0.2767, 0.0248, 0.2767, 0.0248, 0.2767, 0.0248, 0.2767, 0.0248, 0.2767, 0.0248, 0.2767, 0.0248, 0.2767, 0.0248, 0.2767, 0.0248, 0.2767, 0.0248, 0.2767, 0.0248, 0.2767, 0.0248, 0.2767, 0.0248, 0.2767, 0.0248, 0.2767, 0.0248, 0.2767, 0.0248, 0.2767, 0.0248, 0.2767, 0.0248, 0.2767, 0.0248, 0.2767, 0.0248, 0.2767, 0.0248, 0.2767, 0.0248, 0.2767, 0.0248, 0.2767, 0.0248, 0.2767, 0.0248, 0.2767, 0.0248, 0.2767, 0.0248, 0.2767, 0.0248, 0.2767, 0.0248, 0.2767, 0.0248, 0.2767, 0.0248, 0.2767, 0.0248, 0.2767, 0.0248, 0.2767, 0.0248, 0.2767, 0.0248, 0.2767, 0.0248, 0.2767, 0.0248, 0.2767, 0.0248, 0.2767, 0.0248, 0.2767, 0.0248, 0.2767, 0.0248, 0.2767, 0.0248, 0.2767, 0.0248, 0.2767, 0.0248, 0.2767, 0.0248, 0.2767, 0.0248, 0.2767, 0.0248, 0.2767, 0.0248, 0.2767, 0.0248, 0.2767, 0.0248, 0.2767, 0.0248, 0.2767, 0.0248, 0.2767, 0.0248, 0.2767, 0.0248, 0.2767, 0.0248, 0.2767, 0.0248, 0.2767, 0.0248, 0.2767, 0.0248, 0.2767, 0.0248, 0.2767, 0.0248, 0.2767, 0.0248, 0.2767, 0.0248, 0.2767, 0.0248, 0.2767, 0.0248, 0.2767, 0.0248, 0.2767, 0.0248, 0.2767, 0.0248, 0.2767, 0.0248, 0.2767, 0.0248, 0.2767, 0.0248, 0.2767, 0.0248, 0.2767, 0.0248, 0.2767, 0.0248, 0.2767, 0.0248, 0.2767, 0.0248, 0.2767, 0.0248, 0.2767, 0.0248, 0.2767, 0.0248, 0.2767, 0.0248, 0.2767, 0.0248, 0.2767, 0.0248, 0.2767, 0.0248, 0.2767, 0.0248, 0.2767, 0.0248, 0.2767, 0.0248, 0.2767, 0.0248, 0.2767, 0.0248, 0.2767, 0.0248, 0.2767, 0.0248, 0.2767, 0.0248, 0.2767, 0.0248, 0.2767, 0.09213, 0.1043, 0.09213, 0.1043, 0.09213, 0.1043, 0.09213, 0.1043, 0.0248, 0.2767, 0.0248, 0.2767, 0.0248, 0.2767, 0.0248, 0.2767, 0.0248, 0.2767, 0.0248, 0.2767, 0.0248, 0.2767, 0.0248, 0.2767, 0.0248, 0.2767, 0.0248, 0.2767, 0.0248, 0.2767, 0.0248, 0.2767, 0.0248, 0.2767, 0.0248, 0.2767, 0.0248, 0.2767, 0.0248, 0.2767, 0.0248, 0.2767, 0.0248, 0.2767, 0.0248, 0.2767, 0.0248, 0.2767, 0.0248, 0.2767, 0.0248, 0.2767, 0.0248, 0.2767, 0.0248, 0.2767, 0.0248, 0.2767, 0.0248, 0.2767, 0.0248, 0.2767, 0.0248, 0.2767, 0.0248, 0.2767, 0.0248, 0.2767, 0.0248, 0.2767, 0.0248, 0.2767, 0.0248, 0.2767, 0.0248, 0.2767, 0.0248, 0.2767, 0.0248, 0.2767, 0.0248, 0.2767, 0.0248, 0.2767, 0.0248, 0.2767, 0.0248, 0.2767, 0.0248, 0.2767, 0.0248, 0.2767, 0.0248, 0.2767, 0.0248, 0.2767, 0.0248, 0.2767, 0.0248, 0.2767, 0.0248, 0.2767, 0.0248, 0.2767, 0.0248, 0.2767, 0.0248, 0.2767, 0.0248, 0.2767, 0.0248, 0.2767, 0.0248, 0.2767, 0.0248, 0.2767, 0.0248, 0.2767, 0.0248, 0.2767, 0.0248, 0.2767, 0.0248, 0.2767, 0.0248, 0.2767, 0.0248, 0.2767, 0.0248, 0.2767, 0.0248, 0.2767, 0.0248, 0.2767, 0.0248, 0.2767, 0.0248, 0.2767, 0.0248, 0.2767, 0.0248, 0.2767, 0.0248, 0.2767, 0.0248, 0.2767, 0.0248, 0.2767, 0.0248, 0.2767, 0.0248, 0.2767, 0.0248, 0.2767, 0.0248, 0.2767, 0.0248, 0.2767, 0.0248, 0.2767, 0.0248, 0.2767, 0.0248, 0.2767, 0.0248, 0.2767, 0.0248, 0.2767, 0.0248, 0.2767, 0.0248, 0.2767, 0.0248, 0.2767, 0.0248, 0.2767, 0.0248, 0.2767, 0.0248, 0.2767, 0.09213, 0.1043, 0.09213, 0.1043, 0.09213, 0.1043, 0.09213, 0.1043, 0.0248, 0.2767, 0.0248, 0.2767, 0.0248, 0.2767, 0.0248, 0.2767, 0.0248, 0.2767, 0.0248, 0.2767, 0.0248, 0.2767, 0.0248, 0.2767, 0.0248, 0.2767, 0.0248, 0.2767, 0.0248, 0.2767, 0.0248, 0.2767, 0.0248, 0.2767, 0.0248, 0.2767, 0.0248, 0.2767, 0.0248, 0.2767, 0.0248, 0.2767, 0.0248, 0.2767, 0.0248, 0.2767, 0.0248, 0.2767, 0.0248, 0.2767, 0.0248, 0.2767, 0.0248, 0.2767, 0.0248, 0.2767, 0.0248, 0.2767, 0.0248, 0.2767, 0.0248, 0.2767, 0.0248, 0.2767, 0.0248, 0.2767, 0.0248, 0.2767, 0.0248, 0.2767, 0.0248, 0.2767, 0.0248, 0.2767, 0.0248, 0.2767, 0.0248, 0.2767, 0.0248, 0.2767, 0.0248, 0.2767, 0.0248, 0.2767, 0.0248, 0.2767, 0.0248, 0.2767, 0.0248, 0.2767, 0.0248, 0.2767, 0.0248, 0.2767, 0.0248, 0.2767, 0.0248, 0.2767, 0.0248, 0.2767, 0.0248, 0.2767, 0.0248, 0.2767, 0.0248, 0.2767, 0.0248, 0.2767, 0.0248, 0.2767, 0.0248, 0.2767, 0.0248, 0.2767, 0.0248, 0.2767, 0.0248, 0.2767, 0.0248, 0.2767, 0.0248, 0.2767, 0.0248, 0.2767, 0.0248, 0.2767, 0.0248, 0.2767, 0.0248, 0.2767, 0.0248, 0.2767, 0.0248, 0.2767, 0.0248, 0.2767, 0.0248, 0.2767, 0.0248, 0.2767, 0.0248, 0.2767, 0.0248, 0.2767, 0.0248, 0.2767, 0.0248, 0.2767, 0.0248, 0.2767, 0.0248, 0.2767, 0.0248, 0.2767, 0.0248, 0.2767, 0.0248, 0.2767, 0.0248, 0.2767, 0.0248, 0.2767, 0.0248, 0.2767, 0.0248, 0.2767, 0.0248, 0.2767, 0.0248, 0.2767, 0.0248, 0.2767, 0.0248, 0.2767, 0.0248, 0.2767, 0.0248, 0.2767, 0.0248, 0.2767, 0.0248, 0.2767, 0.0248, 0.2767, 0.0248, 0.2767, 0.0248, 0.2767, 0.0248, 0.2767, 0.0248, 0.2767, 0.0248, 0.2767, 0.0248, 0.2767, 0.0248, 0.2767, 0.0248, 0.2767, 0.0248, 0.2767, 0.0248, 0.2767, 0.0248, 0.2767, 0.0248, 0.2767, 0.0248, 0.2767, 0.0248, 0.2767, 0.0248, 0.2767, 0.0248, 0.2767, 0.0248, 0.2767, 0.0248, 0.2767, 0.0248, 0.2767, 0.0248, 0.2767, 0.0248, 0.2767, 0.0248, 0.2767, 0.0248, 0.2767, 0.0248, 0.2767, 0.0248, 0.2767, 0.0248, 0.2767, 0.0248, 0.2767, 0.0248, 0.2767, 0.0248, 0.2767, 0.0248, 0.2767, 0.0248, 0.2767, 0.0248, 0.2767, 0.0248, 0.2767, 0.0248, 0.2767, 0.0248, 0.2767, 0.0248, 0.2767, 0.0248, 0.2767, 0.0248, 0.2767, 0.0248, 0.2767, 0.0248, 0.2767, 0.0248, 0.2767, 0.0248, 0.2767, 0.0248, 0.2767, 0.0248, 0.2767, 0.0248, 0.2767, 0.0248, 0.2767, 0.0248, 0.2767, 0.0248, 0.2767, 0.0248, 0.2767, 0.0248, 0.2767, 0.0248, 0.2767, 0.0248, 0.2767, 0.0248, 0.2767, 0.0248, 0.2767, 0.0248, 0.2767, 0.0248, 0.2767, 0.0248, 0.2767, 0.0248, 0.2767, 0.0248, 0.2767, 0.0248, 0.2767, 0.0248, 0.2767, 0.0248, 0.2767, 0.0248, 0.2767, 0.0248, 0.2767, 0.0248, 0.2767, 0.0248, 0.2767, 0.0248, 0.2767, 0.0248, 0.2767, 0.0248, 0.2767, 0.0248, 0.2767, 0.0248, 0.2767, 0.0248, 0.2767, 0.0248, 0.2767, 0.0248, 0.2767, 0.0248, 0.2767, 0.0248, 0.2767, 0.0248, 0.2767, 0.0248, 0.2767, 0.0248, 0.2767, 0.0248, 0.2767, 0.0248, 0.2767, 0.0248, 0.2767, 0.0248, 0.2767, 0.0248, 0.2767, 0.0248, 0.2767, 0.0248, 0.2767, 0.0248, 0.2767, 0.0248, 0.2767, 0.0248, 0.2767, 0.0248, 0.2767, 0.0248, 0.2767, 0.0248, 0.2767, 0.0248, 0.2767, 0.0248, 0.2767, 0.0248, 0.2767, 0.0248, 0.2767, 0.0248, 0.2767, 0.0248, 0.2767, 0.0248, 0.2767, 0.0248, 0.2767, 0.0248, 0.2767, 0.0248, 0.2767, 0.0248, 0.2767, 0.0248, 0.2767, 0.0248, 0.2767, 0.0248, 0.2767, 0.0248, 0.2767, 0.0248, 0.2767, 0.0248, 0.2767, 0.0248, 0.2767, 0.0248, 0.2767, 0.0248, 0.2767, 0.0248, 0.2767, 0.0248, 0.2767, 0.0248, 0.2767, 0.0248, 0.2767, 0.0248, 0.2767, 0.0248, 0.2767, 0.0248, 0.2767, 0.0248, 0.2767, 0.0248, 0.2767, 0.0248, 0.2767, 0.0248, 0.2767, 0.0248, 0.2767, 0.0248, 0.2767, 0.0248, 0.2767, 0.0248, 0.2767, 0.0248, 0.2767, 0.0248, 0.2767, 0.0248, 0.2767, 0.0248, 0.2767, 0.0248, 0.2767, 0.0248, 0.2767, 0.0248, 0.2767, 0.0248, 0.2767, 0.0248, 0.2767, 0.0248, 0.2767, 0.0248, 0.2767, 0.0248, 0.2767, 0.0248, 0.2767, 0.1139, 0.8566, 0.1139, 0.8386, 0.1139, 0.8386, 0.1139, 0.8542, 0.1139, 0.8566, 0.0248, 0.2767, 0.0248, 0.2767, 0.0248, 0.2767, 0.0248, 0.2767, 0.0248, 0.2767, 0.0248, 0.2767, 0.0248, 0.2767, 0.0248, 0.2767, 0.0248, 0.2767, 0.0248, 0.2767, 0.0248, 0.2767, 0.0248, 0.2767, 0.0248, 0.2767, 0.0248, 0.2767, 0.0248, 0.2767, 0.0248, 0.2767, 0.0248, 0.2767, 0.0248, 0.2767, 0.0248, 0.2767, 0.0248, 0.2767, 0.0248, 0.2767, 0.0248, 0.2767, 0.0248, 0.2767, 0.0248, 0.2767, 0.0248, 0.2767, 0.0248, 0.2767, 0.0248, 0.2767, 0.0248, 0.2767, 0.0248, 0.2767, 0.0248, 0.2767, 0.0248, 0.2767, 0.0248, 0.2767, 0.0248, 0.2767, 0.0248, 0.2767, 0.0248, 0.2767, 0.0248, 0.2767, 0.0248, 0.2767, 0.0248, 0.2767, 0.09213, 0.1043, 0.09213, 0.1043, 0.09213, 0.1043, 0.09213, 0.1043, 0.0248, 0.2767, 0.0248, 0.2767, 0.0248, 0.2767, 0.0248, 0.2767, 0.0248, 0.2767, 0.0248, 0.2767, 0.0248, 0.2767, 0.0248, 0.2767, 0.0248, 0.2767, 0.0248, 0.2767, 0.0248, 0.2767, 0.0248, 0.2767, 0.0248, 0.2767, 0.0248, 0.2767, 0.0248, 0.2767, 0.0248, 0.2767, 0.0248, 0.2767, 0.0248, 0.2767, 0.0248, 0.2767, 0.0248, 0.2767, 0.0248, 0.2767, 0.0248, 0.2767, 0.0248, 0.2767, 0.0248, 0.2767, 0.0248, 0.2767, 0.0248, 0.2767, 0.0248, 0.2767, 0.0248, 0.2767, 0.0248, 0.2767, 0.0248, 0.2767, 0.0248, 0.2767, 0.0248, 0.2767, 0.0248, 0.2767, 0.0248, 0.2767, 0.0248, 0.2767, 0.0248, 0.2767, 0.6431, 0.3964, 0.6448, 0.3391, 0.6662, 0.3484, 0.6671, 0.4069, 0.6447, 0.7374, 0.643, 0.6801, 0.6668, 0.6905, 0.666, 0.7468, 0.6425, 0.5855, 0.6425, 0.5382, 0.667, 0.549, 0.6669, 0.5962, 0.6427, 0.4437, 0.6431, 0.3964, 0.6671, 0.4069, 0.6669, 0.4542, 0.6426, 0.6328, 0.6425, 0.5855, 0.6669, 0.5962, 0.6671, 0.6436, 0.6425, 0.491, 0.6427, 0.4437, 0.6669, 0.4542, 0.6668, 0.5016, 0.6448, 0.3391, 0.6542, 0.2767, 0.6627, 0.2804, 0.6662, 0.3484, 0.643, 0.6801, 0.6426, 0.6328, 0.6671, 0.6436, 0.6668, 0.6905, 0.654, 0.7999, 0.6447, 0.7374, 0.666, 0.7468, 0.662, 0.8034, 0.6425, 0.5382, 0.6425, 0.491, 0.6668, 0.5016, 0.667, 0.549, 0.6876, 0.2767, 0.6886, 0.343, 0.6743, 0.344, 0.6824, 0.277, 0.6823, 0.4439, 0.6823, 0.4872, 0.6673, 0.4882, 0.6674, 0.445, 0.6822, 0.5734, 0.682, 0.6163, 0.6671, 0.6173, 0.6671, 0.5744, 0.6886, 0.7124, 0.6877, 0.7601, 0.6831, 0.7605, 0.6741, 0.7134, 0.6843, 0.3982, 0.6823, 0.4439, 0.6674, 0.445, 0.669, 0.3993, 0.6823, 0.5303, 0.6822, 0.5734, 0.6671, 0.5744, 0.6672, 0.5314, 0.1139, 0.8386, 0.1139, 0.8508, 0.1121, 0.8479, 0.6841, 0.6611, 0.6886, 0.7124, 0.6741, 0.7134, 0.6687, 0.6621, 0.6886, 0.343, 0.6843, 0.3982, 0.669, 0.3993, 0.6743, 0.344, 0.6823, 0.4872, 0.6823, 0.5303, 0.6672, 0.5314, 0.6673, 0.4882, 0.682, 0.6163, 0.6841, 0.6611, 0.6687, 0.6621, 0.6671, 0.6173, 0.6686, 0.8161, 0.6674, 0.7649, 0.6711, 0.7605, 0.6747, 0.8087, 0.6742, 1.156, 0.6753, 1.099, 0.6843, 1.088, 0.6829, 1.146, 0.6671, 1.004, 0.6735, 0.9646, 0.6837, 0.9522, 0.6792, 0.989, 0.6741, 0.8669, 0.6686, 0.8161, 0.6747, 0.8087, 0.6808, 0.8588, 0.6736, 1.212, 0.6742, 1.156, 0.6829, 1.146, 0.6819, 1.202, 0.6771, 1.262, 0.6736, 1.212, 0.6819, 1.202, 0.6825, 1.256, 0.6728, 1.047, 0.6671, 1.004, 0.6792, 0.989, 0.6835, 1.034, 0.6765, 0.9181, 0.6741, 0.8669, 0.6808, 0.8588, 0.6843, 0.9087, 0.6753, 1.099, 0.6728, 1.047, 0.6835, 1.034, 0.6843, 1.088, 0.6735, 0.9646, 0.6765, 0.9181, 0.6843, 0.9087, 0.6837, 0.9522, 0.5183, 1.133, 0.5217, 1.081, 0.5229, 1.081, 0.5193, 1.133, 0.5188, 0.9805, 0.5131, 0.9388, 0.5216, 0.9328, 0.5223, 0.9379, 0.5243, 0.9766, 0.5211, 0.8355, 0.5205, 0.7726, 0.524, 0.77, 0.525, 0.8327, 0.1069, 0.8386, 0.1069, 0.9002, 0.1042, 0.9021, 0.1034, 0.8411, 0.5224, 1.029, 0.5188, 0.9805, 0.5243, 0.9766, 0.525, 1.027, 0.5179, 0.8924, 0.5211, 0.8355, 0.525, 0.8327, 0.5244, 0.8879, 0.5217, 1.081, 0.5224, 1.029, 0.525, 1.027, 0.5229, 1.081, 0.5131, 0.9388, 0.5179, 0.8924, 0.5244, 0.8879, 0.5226, 0.9234, 0.5216, 0.9328, 0.1069, 0.8445, 0.1121, 0.8386, 0.1121, 0.8539, 0.5193, 1.133, 0.5186, 1.149, 0.5183, 1.133])
me_plane.materials.append(mat_splatter)
me_plane.use_remesh_preserve_volume = False
me_plane.use_remesh_preserve_attributes = False
me_plane.use_mirror_vertex_groups = False
me_plane.update()

# ---- objects
ob_plane = bpy.data.objects.new('Plane', me_plane)
ob_lamp = bpy.data.objects.new('Lamp', light_lamp)
ob_camera = bpy.data.objects.new('Camera', cam_camera)

# ---- transforms, parenting, visibility, modifiers, constraints
ob_plane.location = (-0.03758, -0.05457, 0.09813)
ob_plane.scale = (1.0, 1.437, 1.0)
ob_plane.lineart.crease_threshold = 0.0
_m = ob_plane.modifiers.new('Mirror', 'MIRROR')
_m.use_axis = (False, False, True)
_m = ob_plane.modifiers.new('Subsurf', 'SUBSURF')
_m.uv_smooth = 'PRESERVE_CORNERS'
_m.quality = 2
_m.levels = 2
_m.show_only_control_edges = False
ob_lamp.location = (-3.917, 1.005, 5.904)
ob_lamp.rotation_euler = (0.6503, 0.05522, 1.866)
ob_lamp.lock_rotations_4d = False
ob_lamp.empty_display_type = 'ARROWS'
ob_lamp.color = (0.0, 0.0, 0.0, 0.0)
ob_lamp.lineart.crease_threshold = 0.0
ob_camera.location = (7.481, -6.508, 5.344)
ob_camera.rotation_euler = (1.109, 0.0, 0.8149)
ob_camera.lock_rotations_4d = False
ob_camera.empty_display_type = 'ARROWS'
ob_camera.color = (0.0, 0.0, 0.0, 0.0)
ob_camera.display_type = 'WIRE'
ob_camera.lineart.crease_threshold = 0.0

# ---- collection membership
col_collection_1.objects.link(ob_plane)
col_collection_1.objects.link(ob_lamp)
col_collection_1.objects.link(ob_camera)

# ---- scene / render settings (as saved in the file)
scene.camera = ob_camera
scene.frame_start = 1; scene.frame_end = 250; scene.frame_set(0)
scene.render.engine = 'BLENDER_EEVEE_NEXT'
scene.render.resolution_percentage = 50
scene.render.dither_intensity = 0.0
scene.cycles.use_denoising = False
scene.cycles.samples = 128
scene.cycles.sampling_pattern = 'TABULATED_SOBOL'
scene.cycles.use_adaptive_sampling = False
scene.cycles.use_light_tree = False
scene.cycles.blur_glossy = 0.0
scene.cycles.sample_clamp_indirect = 0.0
scene.view_settings.view_transform = 'Standard'
bpy.context.view_layer.update()
